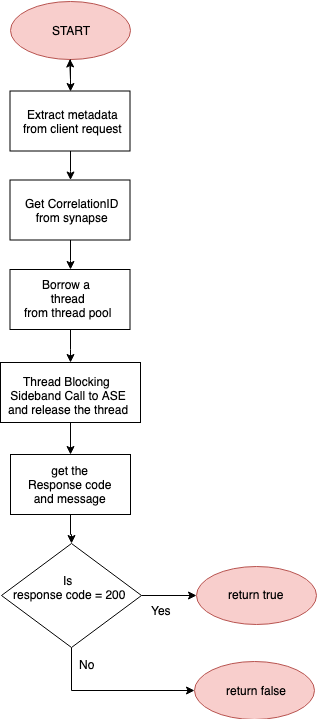

The diagram above was exported from draw.io. Its source (the exported page's mxGraphModel, read from the mxfile embedded in the PNG):
<mxGraphModel dx="1158" dy="749" grid="1" gridSize="10" guides="1" tooltips="1" connect="1" arrows="1" fold="1" page="1" pageScale="1" pageWidth="850" pageHeight="1100" math="0" shadow="0">
  <root>
    <mxCell id="0" />
    <mxCell id="1" parent="0" />
    <mxCell id="FJnK90ZUN_1-JTUbzCnw-36" style="edgeStyle=orthogonalEdgeStyle;rounded=0;orthogonalLoop=1;jettySize=auto;html=1;entryX=0.5;entryY=0;entryDx=0;entryDy=0;" parent="1" source="U1l-4Btop4rsWX_tPlEk-3" edge="1">
      <mxGeometry relative="1" as="geometry">
        <mxPoint x="322" y="316.5" as="targetPoint" />
      </mxGeometry>
    </mxCell>
    <mxCell id="U1l-4Btop4rsWX_tPlEk-3" value="" style="rounded=0;whiteSpace=wrap;html=1;" parent="1" vertex="1">
      <mxGeometry x="261.5" y="227.5" width="120" height="60" as="geometry" />
    </mxCell>
    <mxCell id="U1l-4Btop4rsWX_tPlEk-4" value="&lt;div style=&quot;text-align: center&quot;&gt;&lt;div&gt;Extract metadata&lt;/div&gt;&lt;div&gt;from client request&lt;/div&gt;&lt;/div&gt;" style="text;html=1;resizable=0;points=[];autosize=1;align=left;verticalAlign=top;spacingTop=-4;" parent="1" vertex="1">
      <mxGeometry x="272.5" y="241.5" width="110" height="30" as="geometry" />
    </mxCell>
    <mxCell id="U1l-4Btop4rsWX_tPlEk-56" style="edgeStyle=orthogonalEdgeStyle;rounded=0;orthogonalLoop=1;jettySize=auto;html=1;exitX=0.5;exitY=1;exitDx=0;exitDy=0;entryX=0;entryY=0.5;entryDx=0;entryDy=0;" parent="1" source="U1l-4Btop4rsWX_tPlEk-11" target="U1l-4Btop4rsWX_tPlEk-41" edge="1">
      <mxGeometry relative="1" as="geometry">
        <mxPoint x="323" y="830.5" as="targetPoint" />
      </mxGeometry>
    </mxCell>
    <mxCell id="U1l-4Btop4rsWX_tPlEk-59" style="edgeStyle=orthogonalEdgeStyle;rounded=0;orthogonalLoop=1;jettySize=auto;html=1;entryX=0;entryY=0.5;entryDx=0;entryDy=0;" parent="1" source="U1l-4Btop4rsWX_tPlEk-11" target="U1l-4Btop4rsWX_tPlEk-39" edge="1">
      <mxGeometry relative="1" as="geometry" />
    </mxCell>
    <mxCell id="U1l-4Btop4rsWX_tPlEk-11" value="" style="rhombus;whiteSpace=wrap;html=1;" parent="1" vertex="1">
      <mxGeometry x="253" y="680" width="140" height="104" as="geometry" />
    </mxCell>
    <mxCell id="XxGJfzmvIYXPysNRylE7-1" style="edgeStyle=orthogonalEdgeStyle;rounded=0;orthogonalLoop=1;jettySize=auto;html=1;entryX=0.5;entryY=0;entryDx=0;entryDy=0;" parent="1" source="U1l-4Btop4rsWX_tPlEk-14" edge="1">
      <mxGeometry relative="1" as="geometry">
        <mxPoint x="322" y="406" as="targetPoint" />
      </mxGeometry>
    </mxCell>
    <mxCell id="U1l-4Btop4rsWX_tPlEk-14" value="" style="rounded=0;whiteSpace=wrap;html=1;" parent="1" vertex="1">
      <mxGeometry x="261.5" y="316.5" width="120" height="60" as="geometry" />
    </mxCell>
    <mxCell id="U1l-4Btop4rsWX_tPlEk-15" value="&lt;div style=&quot;text-align: center&quot;&gt;Get CorrelationID&lt;/div&gt;&lt;div style=&quot;text-align: center&quot;&gt;from synapse&lt;/div&gt;" style="text;html=1;resizable=0;points=[];autosize=1;align=left;verticalAlign=top;spacingTop=-4;" parent="1" vertex="1">
      <mxGeometry x="275" y="331" width="110" height="30" as="geometry" />
    </mxCell>
    <mxCell id="XxGJfzmvIYXPysNRylE7-16" style="edgeStyle=orthogonalEdgeStyle;rounded=0;orthogonalLoop=1;jettySize=auto;html=1;entryX=0.5;entryY=0;entryDx=0;entryDy=0;" parent="1" source="U1l-4Btop4rsWX_tPlEk-16" target="FJnK90ZUN_1-JTUbzCnw-14" edge="1">
      <mxGeometry relative="1" as="geometry" />
    </mxCell>
    <mxCell id="U1l-4Btop4rsWX_tPlEk-16" value="" style="rounded=0;whiteSpace=wrap;html=1;" parent="1" vertex="1">
      <mxGeometry x="261.5" y="406" width="120" height="60" as="geometry" />
    </mxCell>
    <mxCell id="U1l-4Btop4rsWX_tPlEk-17" value="&lt;div style=&quot;text-align: center&quot;&gt;Borrow a&amp;nbsp;&lt;/div&gt;&lt;div style=&quot;text-align: center&quot;&gt;&lt;span&gt;thread&lt;/span&gt;&lt;/div&gt;&lt;div style=&quot;text-align: center&quot;&gt;from thread pool&lt;/div&gt;" style="text;html=1;resizable=0;points=[];autosize=1;align=left;verticalAlign=top;spacingTop=-4;" parent="1" vertex="1">
      <mxGeometry x="274" y="412" width="100" height="40" as="geometry" />
    </mxCell>
    <mxCell id="U1l-4Btop4rsWX_tPlEk-34" value="&lt;div style=&quot;text-align: center&quot;&gt;Is&amp;nbsp;&lt;/div&gt;&lt;div style=&quot;text-align: center&quot;&gt;response code = 200&lt;/div&gt;" style="text;html=1;resizable=0;points=[];autosize=1;align=left;verticalAlign=top;spacingTop=-4;" parent="1" vertex="1">
      <mxGeometry x="263" y="708" width="130" height="30" as="geometry" />
    </mxCell>
    <mxCell id="U1l-4Btop4rsWX_tPlEk-39" value="" style="ellipse;whiteSpace=wrap;html=1;fillColor=#f8cecc;strokeColor=#b85450;" parent="1" vertex="1">
      <mxGeometry x="448" y="703" width="120" height="58" as="geometry" />
    </mxCell>
    <mxCell id="U1l-4Btop4rsWX_tPlEk-40" value="&lt;div style=&quot;text-align: center&quot;&gt;return true&lt;/div&gt;" style="text;html=1;resizable=0;points=[];autosize=1;align=left;verticalAlign=top;spacingTop=-4;" parent="1" vertex="1">
      <mxGeometry x="478" y="722" width="70" height="20" as="geometry" />
    </mxCell>
    <mxCell id="U1l-4Btop4rsWX_tPlEk-41" value="" style="ellipse;whiteSpace=wrap;html=1;fillColor=#f8cecc;strokeColor=#b85450;" parent="1" vertex="1">
      <mxGeometry x="446" y="797.5" width="120" height="58" as="geometry" />
    </mxCell>
    <mxCell id="U1l-4Btop4rsWX_tPlEk-42" value="&lt;div style=&quot;text-align: center&quot;&gt;return false&lt;/div&gt;" style="text;html=1;resizable=0;points=[];autosize=1;align=left;verticalAlign=top;spacingTop=-4;" parent="1" vertex="1">
      <mxGeometry x="476" y="817.5" width="80" height="20" as="geometry" />
    </mxCell>
    <mxCell id="U1l-4Btop4rsWX_tPlEk-80" value="Yes" style="text;html=1;resizable=0;points=[];autosize=1;align=left;verticalAlign=top;spacingTop=-4;" parent="1" vertex="1">
      <mxGeometry x="400.5" y="738" width="40" height="20" as="geometry" />
    </mxCell>
    <mxCell id="U1l-4Btop4rsWX_tPlEk-81" value="No" style="text;html=1;resizable=0;points=[];autosize=1;align=left;verticalAlign=top;spacingTop=-4;" parent="1" vertex="1">
      <mxGeometry x="328.5" y="792" width="30" height="20" as="geometry" />
    </mxCell>
    <mxCell id="pMXjcJRonBv32gXomhuJ-8" style="edgeStyle=orthogonalEdgeStyle;rounded=0;orthogonalLoop=1;jettySize=auto;html=1;entryX=0.5;entryY=0;entryDx=0;entryDy=0;" parent="1" source="U1l-4Btop4rsWX_tPlEk-83" target="U1l-4Btop4rsWX_tPlEk-3" edge="1">
      <mxGeometry relative="1" as="geometry" />
    </mxCell>
    <mxCell id="U1l-4Btop4rsWX_tPlEk-83" value="START" style="ellipse;whiteSpace=wrap;html=1;fillColor=#f8cecc;strokeColor=#b85450;" parent="1" vertex="1">
      <mxGeometry x="261.5" y="137.5" width="120" height="58" as="geometry" />
    </mxCell>
    <mxCell id="FJnK90ZUN_1-JTUbzCnw-25" style="edgeStyle=orthogonalEdgeStyle;rounded=0;orthogonalLoop=1;jettySize=auto;html=1;entryX=0.5;entryY=0;entryDx=0;entryDy=0;" parent="1" source="FJnK90ZUN_1-JTUbzCnw-14" target="FJnK90ZUN_1-JTUbzCnw-20" edge="1">
      <mxGeometry relative="1" as="geometry" />
    </mxCell>
    <mxCell id="FJnK90ZUN_1-JTUbzCnw-14" value="" style="rounded=0;whiteSpace=wrap;html=1;" parent="1" vertex="1">
      <mxGeometry x="252" y="499" width="140" height="60" as="geometry" />
    </mxCell>
    <mxCell id="FJnK90ZUN_1-JTUbzCnw-15" value="&lt;div style=&quot;text-align: center&quot;&gt;&lt;div&gt;Thread Blocking&amp;nbsp;&lt;/div&gt;&lt;div&gt;Sideband Call to ASE&lt;/div&gt;&lt;div&gt;and release the thread&lt;/div&gt;&lt;/div&gt;" style="text;html=1;resizable=0;points=[];autosize=1;align=left;verticalAlign=top;spacingTop=-4;" parent="1" vertex="1">
      <mxGeometry x="258" y="509" width="140" height="40" as="geometry" />
    </mxCell>
    <mxCell id="XxGJfzmvIYXPysNRylE7-31" style="edgeStyle=orthogonalEdgeStyle;rounded=0;orthogonalLoop=1;jettySize=auto;html=1;entryX=0.5;entryY=0;entryDx=0;entryDy=0;" parent="1" source="FJnK90ZUN_1-JTUbzCnw-20" target="U1l-4Btop4rsWX_tPlEk-11" edge="1">
      <mxGeometry relative="1" as="geometry" />
    </mxCell>
    <mxCell id="FJnK90ZUN_1-JTUbzCnw-20" value="" style="rounded=0;whiteSpace=wrap;html=1;" parent="1" vertex="1">
      <mxGeometry x="262" y="591" width="120" height="60" as="geometry" />
    </mxCell>
    <mxCell id="FJnK90ZUN_1-JTUbzCnw-21" value="&lt;div style=&quot;text-align: center&quot;&gt;&amp;nbsp;get the&amp;nbsp;&lt;/div&gt;&lt;div style=&quot;text-align: center&quot;&gt;Response code&lt;/div&gt;&lt;div style=&quot;text-align: center&quot;&gt;and message&lt;/div&gt;" style="text;html=1;resizable=0;points=[];autosize=1;align=left;verticalAlign=top;spacingTop=-4;" parent="1" vertex="1">
      <mxGeometry x="278" y="597.5" width="100" height="40" as="geometry" />
    </mxCell>
    <mxCell id="kPk9krvxx0P8kJR3CSBd-1" style="edgeStyle=orthogonalEdgeStyle;rounded=0;orthogonalLoop=1;jettySize=auto;html=1;exitX=0.5;exitY=1;exitDx=0;exitDy=0;" edge="1" parent="1" source="U1l-4Btop4rsWX_tPlEk-83" target="U1l-4Btop4rsWX_tPlEk-83">
      <mxGeometry relative="1" as="geometry" />
    </mxCell>
  </root>
</mxGraphModel>